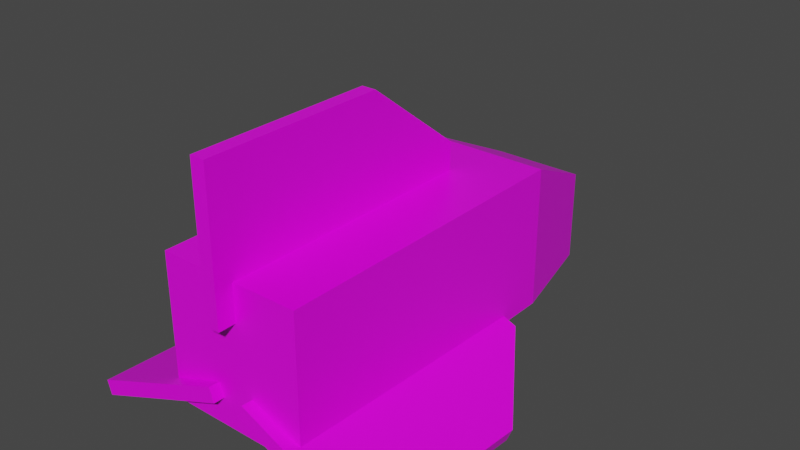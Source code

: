 # Source: enemy.blend  (saved by Blender 3.1.7; exported with 4.5.12 LTS)
import bpy
from mathutils import Matrix  # noqa: F401  (used for matrix-valued properties, if any)

bpy.ops.wm.read_factory_settings(use_empty=True)
scene = bpy.context.scene
scene.name = 'Scene'

# ---- collections
col_collection = bpy.data.collections.new('Collection'); scene.collection.children.link(col_collection)

# ---- images (referenced by path relative to the original .blend; pixels are not part of the script)
import os
ASSET_DIR = os.environ.get("B2B_ASSET_DIR", "")  # directory of the original .blend (textures are referenced by path, not embedded)
HERE = os.path.dirname(os.path.abspath(__file__))  # packed textures are extracted next to this script under _unpacked/

def load_image(name, relpath, width, height, colorspace="sRGB"):
    """Load a texture the original file referenced (path relative to the .blend, or extracted next to this script)."""
    p = next((c for c in (os.path.join(HERE, relpath), os.path.join(ASSET_DIR, relpath)) if relpath and os.path.exists(c)), "")
    if p:
        img = bpy.data.images.load(p, check_existing=True)
        img.name = name
    else:  # same state as the original file: an image datablock whose file is absent (Cycles renders it pink)
        img = bpy.data.images.new(name, width, height)
        img.source = "FILE"
        img.filepath = "//" + (relpath or name)
    img.colorspace_settings.name = colorspace
    return img
img_palette_png = load_image('palette.png', 'palette.png', 1024, 1024, 'sRGB')

# ---- materials (node trees are filled in below, after node groups)
mat_material = bpy.data.materials.new('Material')
mat_material.alpha_threshold = 0.0
mat_material.use_transparent_shadow = False
mat_material.line_color = (0.0, 0.0, 0.0, 1.0)

# ---- material node trees
mat_material.use_nodes = True; mat_material.node_tree.nodes.clear()
_N = mat_material.node_tree.nodes; _L = mat_material.node_tree.links
n0 = _N.new('ShaderNodeOutputMaterial'); n0.name = 'Material Output'; n0.location = (300, 300)
n1 = _N.new('ShaderNodeBsdfPrincipled'); n1.name = 'Principled BSDF'; n1.location = (10, 300)
n1.distribution = 'GGX'
n1.subsurface_method = 'RANDOM_WALK_SKIN'
n1.inputs[2].default_value = 0.4
n1.inputs[3].default_value = 1.45
n1.inputs[27].default_value = (0.0, 0.0, 0.0, 1.0)
n1.inputs[28].default_value = 1.0
n2 = _N.new('ShaderNodeTexImage'); n2.name = 'Image Texture'; n2.location = (-401, 259)
n2.image = img_palette_png
_L.new(n1.outputs[0], n0.inputs[0])
_L.new(n2.outputs[0], n1.inputs[0])
n0.is_active_output = True

# ---- world
world_world = bpy.data.worlds.new('World'); scene.world = world_world
world_world.use_nodes = True; world_world.node_tree.nodes.clear()
_N = world_world.node_tree.nodes; _L = world_world.node_tree.links
n0 = _N.new('ShaderNodeOutputWorld'); n0.name = 'World Output'; n0.location = (300, 300)
n1 = _N.new('ShaderNodeBackground'); n1.name = 'Background'; n1.location = (10, 300)
n1.inputs[0].default_value = (0.05088, 0.05088, 0.05088, 1.0)
_L.new(n1.outputs[0], n0.inputs[0])
n0.is_active_output = True
world_world.color = (0.05088, 0.05088, 0.05088)
world_world.use_sun_shadow = False
world_world.sun_shadow_jitter_overblur = 0.0

# ---- meshes
me_cube = bpy.data.meshes.new('Cube')
me_cube.from_pydata([(0.6499, 1.0, 0.3061), (0.6499, 1.0, -0.9936), (1.0, -1.0, 1.0), (1.0, -1.0, -1.0), (-0.6499, 1.0, 0.3061), (-0.6499, 1.0, -0.9936), (-1.0, -1.0, 1.0), (-1.0, -1.0, -1.0), (-1.0, 0.503, -1.0), (1.0, 0.503, 1.0), (-1.0, 0.503, 1.0), (1.0, 0.503, -1.0), (-0.1, -1.082, 0.4895), (-0.1, -1.082, 2.49), (-0.1, 0.2515, 0.4895), (-0.1, -0.2261, 2.49), (0.1, -1.082, 0.4895), (0.1, -1.082, 2.49), (0.1, 0.2515, 0.4895), (0.1, -0.2261, 2.49), (-0.1, -1.082, 1.689), (-0.1, 0.2515, 1.393), (0.1, 0.2515, 1.393), (0.1, -1.082, 1.689), (0.2706, -1.052, -0.4282), (2.133, -1.077, -1.155), (0.3525, 0.2794, -0.6239), (2.185, -0.2222, -1.28), (0.1977, -1.055, -0.6143), (2.06, -1.079, -1.341), (0.2796, 0.2769, -0.8099), (2.112, -0.2247, -1.466), (1.387, -1.067, -0.8639), (1.194, 0.2683, -0.9521), (1.121, 0.2657, -1.138), (1.314, -1.069, -1.05), (-0.1925, -1.054, -0.6091), (-2.064, -1.08, -1.309), (-0.2776, 0.2772, -0.8276), (-2.119, -0.2257, -1.449), (-0.2628, -1.051, -0.4221), (-2.135, -1.077, -1.122), (-0.3479, 0.2801, -0.6406), (-2.189, -0.2228, -1.262), (-1.315, -1.069, -1.029), (-1.123, 0.2654, -1.144), (-1.193, 0.2683, -0.9567), (-1.385, -1.067, -0.8417)], [], [(9, 10, 6, 2), (3, 2, 6, 7), (8, 10, 4, 5), (8, 11, 3, 7), (11, 9, 2, 3), (5, 4, 0, 1), (1, 0, 9, 11), (5, 1, 11, 8), (7, 6, 10, 8), (0, 4, 10, 9), (20, 13, 15, 21), (21, 15, 19, 22), (22, 19, 17, 23), (23, 17, 13, 20), (14, 18, 16, 12), (19, 15, 13, 17), (16, 23, 20, 12), (18, 22, 23, 16), (14, 21, 22, 18), (12, 20, 21, 14), (32, 25, 27, 33), (33, 27, 31, 34), (34, 31, 29, 35), (35, 29, 25, 32), (26, 30, 28, 24), (31, 27, 25, 29), (28, 35, 32, 24), (30, 34, 35, 28), (26, 33, 34, 30), (24, 32, 33, 26), (44, 37, 39, 45), (45, 39, 43, 46), (46, 43, 41, 47), (47, 41, 37, 44), (38, 42, 40, 36), (43, 39, 37, 41), (40, 47, 44, 36), (42, 46, 47, 40), (38, 45, 46, 42), (36, 44, 45, 38)])
_uv = me_cube.uv_layers.new(name='UVMap')
_uv.uv.foreach_set('vector', [0.2825, 0.1313, 0.2825, 0.1438, 0.2793, 0.1438, 0.2793, 0.1313, 0.2758, 0.1325, 0.2714, 0.1325, 0.2714, 0.1199, 0.2758, 0.1199, 0.288, 0.1219, 0.2836, 0.1219, 0.2852, 0.1187, 0.288, 0.1187, 0.4965, 0.4683, 0.4965, 0.4808, 0.4932, 0.4807, 0.4932, 0.4682, 0.2704, 0.1344, 0.2748, 0.1344, 0.2748, 0.1438, 0.2704, 0.1438, 0.2704, 0.1209, 0.2733, 0.1209, 0.2733, 0.1291, 0.2704, 0.1291, 0.2705, 0.1313, 0.2733, 0.1313, 0.2748, 0.1344, 0.2704, 0.1344, 0.4975, 0.4705, 0.4975, 0.4786, 0.4965, 0.4808, 0.4965, 0.4683, 0.288, 0.1313, 0.2836, 0.1313, 0.2836, 0.1219, 0.288, 0.1219, 0.7837, 0.9723, 0.7837, 0.9642, 0.7853, 0.962, 0.7853, 0.9745, 0.08352, 0.1227, 0.08352, 0.1263, 0.08086, 0.1263, 0.07937, 0.1214, 0.03791, 0.1487, 0.03791, 0.1536, 0.03728, 0.1536, 0.03728, 0.1487, 0.08352, 0.1302, 0.08203, 0.1351, 0.07937, 0.1351, 0.07937, 0.1315, 0.097, 0.1344, 0.097, 0.1379, 0.09637, 0.1379, 0.09637, 0.1344, 0.4894, 0.4992, 0.4887, 0.4992, 0.4887, 0.4933, 0.4894, 0.4933, 0.06496, 0.1299, 0.06558, 0.1299, 0.06558, 0.1337, 0.06496, 0.1337, 0.097, 0.1291, 0.097, 0.1344, 0.09637, 0.1344, 0.09637, 0.1291, 0.08352, 0.1263, 0.08352, 0.1302, 0.07937, 0.1315, 0.07937, 0.1263, 0.03059, 0.1412, 0.03059, 0.1452, 0.02997, 0.1452, 0.02997, 0.1412, 0.08352, 0.1174, 0.08352, 0.1227, 0.07937, 0.1214, 0.07937, 0.1174, 0.02336, 0.1375, 0.02336, 0.1325, 0.02523, 0.1325, 0.02628, 0.1393, 0.01197, 0.1382, 0.012, 0.145, 0.01156, 0.145, 0.01153, 0.1382, 0.01507, 0.1439, 0.01612, 0.1371, 0.01799, 0.1371, 0.01799, 0.1421, 0.03239, 0.1295, 0.03239, 0.1245, 0.03283, 0.1245, 0.03283, 0.1295, 0.07474, 0.105, 0.07517, 0.105, 0.07517, 0.1133, 0.07474, 0.1133, 0.005863, 0.1503, 0.005424, 0.1503, 0.005424, 0.145, 0.005863, 0.145, 0.03239, 0.137, 0.03239, 0.1295, 0.03283, 0.1295, 0.03283, 0.137, 0.01507, 0.1496, 0.01507, 0.1439, 0.01799, 0.1421, 0.01799, 0.1496, 0.012, 0.1325, 0.01197, 0.1382, 0.01153, 0.1382, 0.01156, 0.1325, 0.02336, 0.145, 0.02336, 0.1375, 0.02628, 0.1393, 0.02628, 0.145, 0.02327, 0.1371, 0.02327, 0.1421, 0.0214, 0.1421, 0.02035, 0.1352, 0.01606, 0.1365, 0.01609, 0.1296, 0.01652, 0.1296, 0.0165, 0.1365, 0.02582, 0.1239, 0.02687, 0.117, 0.02875, 0.117, 0.02875, 0.122, 0.02625, 0.1463, 0.02625, 0.1513, 0.02581, 0.1513, 0.02581, 0.1463, 0.07517, 0.1216, 0.07474, 0.1216, 0.07474, 0.1133, 0.07517, 0.1133, 0.009925, 0.1421, 0.01036, 0.1421, 0.01036, 0.1474, 0.009925, 0.1474, 0.01696, 0.1296, 0.01696, 0.1371, 0.01652, 0.1371, 0.01652, 0.1296, 0.02582, 0.1295, 0.02582, 0.1239, 0.02875, 0.122, 0.02875, 0.1295, 0.01609, 0.1421, 0.01606, 0.1365, 0.0165, 0.1365, 0.01652, 0.1421, 0.02327, 0.1296, 0.02327, 0.1371, 0.02035, 0.1352, 0.02035, 0.1295])
me_cube.materials.append(mat_material)
me_cube.use_remesh_preserve_volume = False
me_cube.use_remesh_preserve_attributes = False
me_cube.use_mirror_vertex_groups = False
me_cube.update()

# ---- objects
ob_enemyship = bpy.data.objects.new('EnemyShip', me_cube)

# ---- transforms, parenting, visibility, modifiers, constraints
ob_enemyship.location = (0.0, 0.0, 0.0)
ob_enemyship.scale = (0.5, 1.5, 0.5)
ob_enemyship.lock_rotations_4d = False
ob_enemyship.empty_display_type = 'ARROWS'
ob_enemyship.lineart.crease_threshold = 0.0

# ---- collection membership
col_collection.objects.link(ob_enemyship)

# ---- scene / render settings (as saved in the file)
scene.frame_start = 1; scene.frame_end = 250; scene.frame_set(1)
scene.render.engine = 'BLENDER_EEVEE_NEXT'
scene.cycles.sampling_pattern = 'TABULATED_SOBOL'
scene.cycles.use_light_tree = False
scene.view_settings.view_transform = 'Filmic'
bpy.context.view_layer.update()

# ---- added for rendering (the .blend has no active camera and no usable light): camera, sun
cam_auto = bpy.data.cameras.new('AutoCamera')
cam_auto.lens = 50.0
cam_auto.sensor_width = 36.0
cam_auto.clip_end = 1000.0
ob_auto_camera = bpy.data.objects.new('AutoCamera', cam_auto)
scene.collection.objects.link(ob_auto_camera)
ob_auto_camera.location = (3.97285, -4.83006, 3.4349)
ob_auto_camera.rotation_euler = (1.09748, -7.21219e-08, 0.694738)
scene.camera = ob_auto_camera
light_auto_sun = bpy.data.lights.new('AutoSun', 'SUN')
light_auto_sun.energy = 3.0
light_auto_sun.angle = 0.0523599
ob_auto_sun = bpy.data.objects.new('AutoSun', light_auto_sun)
scene.collection.objects.link(ob_auto_sun)
ob_auto_sun.rotation_euler = (0.872665, 0.174533, 0.523599)
bpy.context.view_layer.update()
